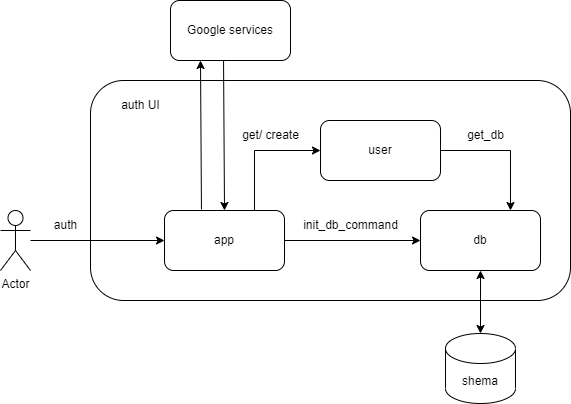

The diagram above was exported from draw.io. Its source (the exported page's mxGraphModel, read from the mxfile embedded in the PNG):
<mxGraphModel dx="880" dy="1688" grid="1" gridSize="10" guides="1" tooltips="1" connect="1" arrows="1" fold="1" page="1" pageScale="1" pageWidth="827" pageHeight="1169" background="#ffffff" math="0" shadow="0">
  <root>
    <mxCell id="0" />
    <mxCell id="1" parent="0" />
    <mxCell id="_MoOBq_r0-vzv-Sx9WJv-7" value="" style="rounded=1;whiteSpace=wrap;html=1;fillColor=none;" vertex="1" parent="1">
      <mxGeometry x="220" y="60" width="480" height="220" as="geometry" />
    </mxCell>
    <mxCell id="_MoOBq_r0-vzv-Sx9WJv-4" style="edgeStyle=orthogonalEdgeStyle;rounded=0;orthogonalLoop=1;jettySize=auto;html=1;entryX=0;entryY=0.5;entryDx=0;entryDy=0;" edge="1" parent="1" source="_MoOBq_r0-vzv-Sx9WJv-1" target="_MoOBq_r0-vzv-Sx9WJv-2">
      <mxGeometry relative="1" as="geometry" />
    </mxCell>
    <mxCell id="_MoOBq_r0-vzv-Sx9WJv-1" value="Actor" style="shape=umlActor;verticalLabelPosition=bottom;verticalAlign=top;html=1;outlineConnect=0;" vertex="1" parent="1">
      <mxGeometry x="130" y="190" width="30" height="60" as="geometry" />
    </mxCell>
    <mxCell id="_MoOBq_r0-vzv-Sx9WJv-16" style="rounded=0;orthogonalLoop=1;jettySize=auto;html=1;exitX=1;exitY=0.5;exitDx=0;exitDy=0;entryX=0;entryY=0.5;entryDx=0;entryDy=0;" edge="1" parent="1" source="_MoOBq_r0-vzv-Sx9WJv-2" target="_MoOBq_r0-vzv-Sx9WJv-9">
      <mxGeometry relative="1" as="geometry" />
    </mxCell>
    <mxCell id="_MoOBq_r0-vzv-Sx9WJv-18" style="edgeStyle=orthogonalEdgeStyle;rounded=0;orthogonalLoop=1;jettySize=auto;html=1;exitX=0.75;exitY=0;exitDx=0;exitDy=0;entryX=0;entryY=0.5;entryDx=0;entryDy=0;" edge="1" parent="1" source="_MoOBq_r0-vzv-Sx9WJv-2" target="_MoOBq_r0-vzv-Sx9WJv-11">
      <mxGeometry relative="1" as="geometry" />
    </mxCell>
    <mxCell id="_MoOBq_r0-vzv-Sx9WJv-2" value="app" style="rounded=1;whiteSpace=wrap;html=1;" vertex="1" parent="1">
      <mxGeometry x="294" y="190" width="120" height="60" as="geometry" />
    </mxCell>
    <mxCell id="_MoOBq_r0-vzv-Sx9WJv-5" value="shema" style="shape=cylinder3;whiteSpace=wrap;html=1;boundedLbl=1;backgroundOutline=1;size=15;" vertex="1" parent="1">
      <mxGeometry x="575" y="313" width="70" height="70" as="geometry" />
    </mxCell>
    <mxCell id="_MoOBq_r0-vzv-Sx9WJv-8" value="auth UI" style="text;html=1;align=center;verticalAlign=middle;resizable=0;points=[];autosize=1;strokeColor=none;fillColor=none;" vertex="1" parent="1">
      <mxGeometry x="240" y="70" width="60" height="30" as="geometry" />
    </mxCell>
    <mxCell id="_MoOBq_r0-vzv-Sx9WJv-15" style="edgeStyle=orthogonalEdgeStyle;rounded=0;orthogonalLoop=1;jettySize=auto;html=1;exitX=0.5;exitY=1;exitDx=0;exitDy=0;entryX=0.5;entryY=0;entryDx=0;entryDy=0;entryPerimeter=0;startArrow=classic;startFill=1;" edge="1" parent="1" source="_MoOBq_r0-vzv-Sx9WJv-9" target="_MoOBq_r0-vzv-Sx9WJv-5">
      <mxGeometry relative="1" as="geometry" />
    </mxCell>
    <mxCell id="_MoOBq_r0-vzv-Sx9WJv-9" value="db" style="rounded=1;whiteSpace=wrap;html=1;" vertex="1" parent="1">
      <mxGeometry x="550" y="190" width="120" height="60" as="geometry" />
    </mxCell>
    <mxCell id="_MoOBq_r0-vzv-Sx9WJv-17" style="edgeStyle=orthogonalEdgeStyle;rounded=0;orthogonalLoop=1;jettySize=auto;html=1;exitX=1;exitY=0.5;exitDx=0;exitDy=0;entryX=0.75;entryY=0;entryDx=0;entryDy=0;" edge="1" parent="1" source="_MoOBq_r0-vzv-Sx9WJv-11" target="_MoOBq_r0-vzv-Sx9WJv-9">
      <mxGeometry relative="1" as="geometry" />
    </mxCell>
    <mxCell id="_MoOBq_r0-vzv-Sx9WJv-11" value="user" style="rounded=1;whiteSpace=wrap;html=1;" vertex="1" parent="1">
      <mxGeometry x="450" y="100" width="120" height="60" as="geometry" />
    </mxCell>
    <mxCell id="_MoOBq_r0-vzv-Sx9WJv-14" style="rounded=0;orthogonalLoop=1;jettySize=auto;html=1;exitX=0.442;exitY=0.983;exitDx=0;exitDy=0;entryX=0.5;entryY=0;entryDx=0;entryDy=0;exitPerimeter=0;" edge="1" parent="1" source="_MoOBq_r0-vzv-Sx9WJv-12" target="_MoOBq_r0-vzv-Sx9WJv-2">
      <mxGeometry relative="1" as="geometry" />
    </mxCell>
    <mxCell id="_MoOBq_r0-vzv-Sx9WJv-12" value="Google services" style="rounded=1;whiteSpace=wrap;html=1;" vertex="1" parent="1">
      <mxGeometry x="300" y="-20" width="120" height="60" as="geometry" />
    </mxCell>
    <mxCell id="_MoOBq_r0-vzv-Sx9WJv-13" value="" style="endArrow=classic;html=1;rounded=0;exitX=0.308;exitY=-0.017;exitDx=0;exitDy=0;exitPerimeter=0;entryX=0.25;entryY=1;entryDx=0;entryDy=0;" edge="1" parent="1" source="_MoOBq_r0-vzv-Sx9WJv-2" target="_MoOBq_r0-vzv-Sx9WJv-12">
      <mxGeometry width="50" height="50" relative="1" as="geometry">
        <mxPoint x="480" y="210" as="sourcePoint" />
        <mxPoint x="530" y="160" as="targetPoint" />
      </mxGeometry>
    </mxCell>
    <mxCell id="_MoOBq_r0-vzv-Sx9WJv-19" value="auth" style="text;html=1;align=center;verticalAlign=middle;resizable=0;points=[];autosize=1;strokeColor=none;fillColor=none;" vertex="1" parent="1">
      <mxGeometry x="170" y="190" width="50" height="30" as="geometry" />
    </mxCell>
    <mxCell id="_MoOBq_r0-vzv-Sx9WJv-20" value="init_db_command" style="text;html=1;align=center;verticalAlign=middle;resizable=0;points=[];autosize=1;strokeColor=none;fillColor=none;" vertex="1" parent="1">
      <mxGeometry x="420" y="190" width="120" height="30" as="geometry" />
    </mxCell>
    <mxCell id="_MoOBq_r0-vzv-Sx9WJv-21" value="get_db" style="text;html=1;align=center;verticalAlign=middle;resizable=0;points=[];autosize=1;strokeColor=none;fillColor=none;" vertex="1" parent="1">
      <mxGeometry x="585" y="100" width="60" height="30" as="geometry" />
    </mxCell>
    <mxCell id="_MoOBq_r0-vzv-Sx9WJv-22" value="get/ create" style="text;html=1;align=center;verticalAlign=middle;resizable=0;points=[];autosize=1;strokeColor=none;fillColor=none;" vertex="1" parent="1">
      <mxGeometry x="360" y="100" width="80" height="30" as="geometry" />
    </mxCell>
  </root>
</mxGraphModel>